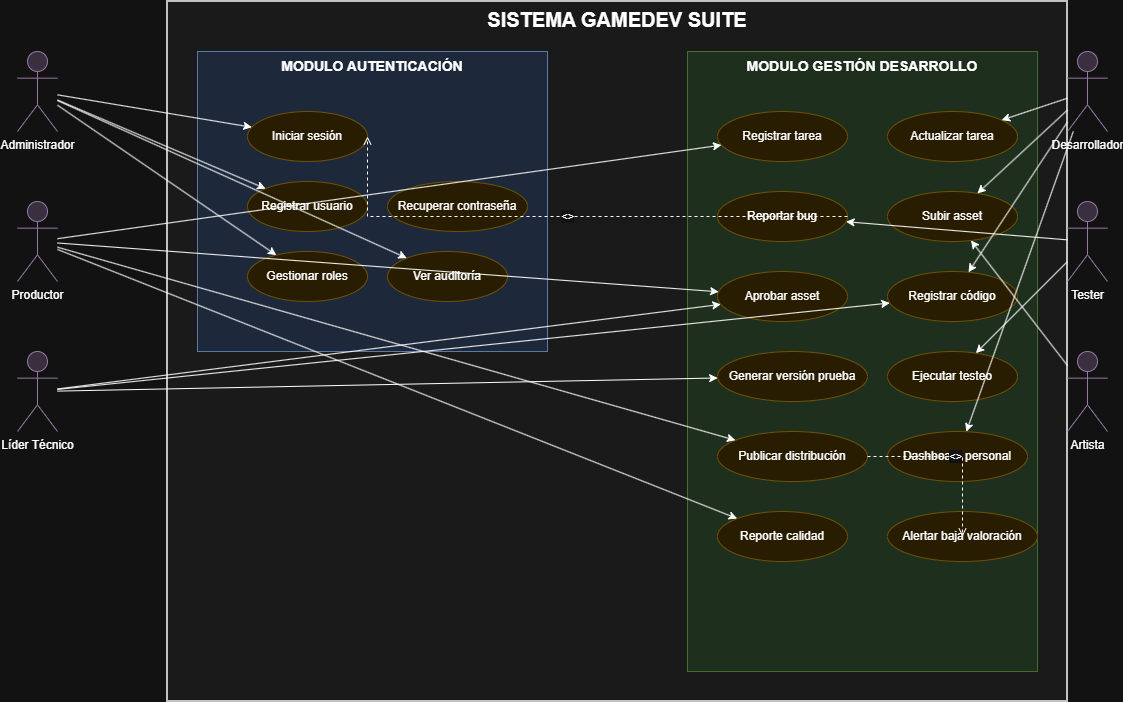

The diagram above was exported from draw.io. Its source (the exported page's mxGraphModel, read from the mxfile embedded in the PNG):
<mxGraphModel dx="1189" dy="656" grid="1" gridSize="10" guides="1" tooltips="1" connect="1" arrows="1" fold="1" page="1" pageScale="1" pageWidth="1400" pageHeight="900" math="0" shadow="0">
  <root>
    <mxCell id="0" />
    <mxCell id="1" parent="0" />
    <mxCell id="sistema" parent="1" style="rounded=0;whiteSpace=wrap;html=1;fillColor=#f5f5f5;strokeColor=#333333;strokeWidth=2;fontSize=20;fontStyle=1;align=center;verticalAlign=top;" value="SISTEMA GAMEDEV SUITE" vertex="1">
      <mxGeometry height="700" width="900" x="200" y="50" as="geometry" />
    </mxCell>
    <mxCell id="modulo_auth" parent="1" style="rounded=0;whiteSpace=wrap;html=1;fillColor=#dae8fc;strokeColor=#6c8ebf;fontSize=14;fontStyle=1;align=center;verticalAlign=top;" value="MODULO AUTENTICACIÓN" vertex="1">
      <mxGeometry height="300" width="350" x="230" y="100" as="geometry" />
    </mxCell>
    <mxCell id="modulo_dev" parent="1" style="rounded=0;whiteSpace=wrap;html=1;fillColor=#d5e8d4;strokeColor=#82b366;fontSize=14;fontStyle=1;align=center;verticalAlign=top;" value="MODULO GESTIÓN DESARROLLO" vertex="1">
      <mxGeometry height="620" width="350" x="720" y="100" as="geometry" />
    </mxCell>
    <mxCell id="uc_login" parent="1" style="ellipse;whiteSpace=wrap;html=1;fillColor=#fff2cc;strokeColor=#d6b656;" value="Iniciar sesión" vertex="1">
      <mxGeometry height="50" width="120" x="280" y="160" as="geometry" />
    </mxCell>
    <mxCell id="uc_register" parent="1" style="ellipse;whiteSpace=wrap;html=1;fillColor=#fff2cc;strokeColor=#d6b656;" value="Registrar usuario" vertex="1">
      <mxGeometry height="50" width="120" x="280" y="230" as="geometry" />
    </mxCell>
    <mxCell id="uc_recover" parent="1" style="ellipse;whiteSpace=wrap;html=1;fillColor=#fff2cc;strokeColor=#d6b656;" value="Recuperar contraseña" vertex="1">
      <mxGeometry height="50" width="140" x="420" y="230" as="geometry" />
    </mxCell>
    <mxCell id="uc_roles" parent="1" style="ellipse;whiteSpace=wrap;html=1;fillColor=#fff2cc;strokeColor=#d6b656;" value="Gestionar roles" vertex="1">
      <mxGeometry height="50" width="120" x="280" y="300" as="geometry" />
    </mxCell>
    <mxCell id="uc_audit" parent="1" style="ellipse;whiteSpace=wrap;html=1;fillColor=#fff2cc;strokeColor=#d6b656;" value="Ver auditoría" vertex="1">
      <mxGeometry height="50" width="120" x="420" y="300" as="geometry" />
    </mxCell>
    <mxCell id="uc_tarea" parent="1" style="ellipse;whiteSpace=wrap;html=1;fillColor=#fff2cc;strokeColor=#d6b656;" value="Registrar tarea" vertex="1">
      <mxGeometry height="50" width="130" x="750" y="160" as="geometry" />
    </mxCell>
    <mxCell id="uc_actualizar" parent="1" style="ellipse;whiteSpace=wrap;html=1;fillColor=#fff2cc;strokeColor=#d6b656;" value="Actualizar tarea" vertex="1">
      <mxGeometry height="50" width="130" x="920" y="160" as="geometry" />
    </mxCell>
    <mxCell id="uc_bug" parent="1" style="ellipse;whiteSpace=wrap;html=1;fillColor=#fff2cc;strokeColor=#d6b656;" value="Reportar bug" vertex="1">
      <mxGeometry height="50" width="130" x="750" y="240" as="geometry" />
    </mxCell>
    <mxCell id="uc_asset" parent="1" style="ellipse;whiteSpace=wrap;html=1;fillColor=#fff2cc;strokeColor=#d6b656;" value="Subir asset" vertex="1">
      <mxGeometry height="50" width="130" x="920" y="240" as="geometry" />
    </mxCell>
    <mxCell id="uc_aprobar" parent="1" style="ellipse;whiteSpace=wrap;html=1;fillColor=#fff2cc;strokeColor=#d6b656;" value="Aprobar asset" vertex="1">
      <mxGeometry height="50" width="130" x="750" y="320" as="geometry" />
    </mxCell>
    <mxCell id="uc_codigo" parent="1" style="ellipse;whiteSpace=wrap;html=1;fillColor=#fff2cc;strokeColor=#d6b656;" value="Registrar código" vertex="1">
      <mxGeometry height="50" width="130" x="920" y="320" as="geometry" />
    </mxCell>
    <mxCell id="uc_version" parent="1" style="ellipse;whiteSpace=wrap;html=1;fillColor=#fff2cc;strokeColor=#d6b656;" value="Generar versión prueba" vertex="1">
      <mxGeometry height="50" width="150" x="750" y="400" as="geometry" />
    </mxCell>
    <mxCell id="uc_testeo" parent="1" style="ellipse;whiteSpace=wrap;html=1;fillColor=#fff2cc;strokeColor=#d6b656;" value="Ejecutar testeo" vertex="1">
      <mxGeometry height="50" width="130" x="920" y="400" as="geometry" />
    </mxCell>
    <mxCell id="uc_distribucion" parent="1" style="ellipse;whiteSpace=wrap;html=1;fillColor=#fff2cc;strokeColor=#d6b656;" value="Publicar distribución" vertex="1">
      <mxGeometry height="50" width="150" x="750" y="480" as="geometry" />
    </mxCell>
    <mxCell id="uc_dashboard" parent="1" style="ellipse;whiteSpace=wrap;html=1;fillColor=#fff2cc;strokeColor=#d6b656;" value="Dashboard personal" vertex="1">
      <mxGeometry height="50" width="140" x="920" y="480" as="geometry" />
    </mxCell>
    <mxCell id="uc_calidad" parent="1" style="ellipse;whiteSpace=wrap;html=1;fillColor=#fff2cc;strokeColor=#d6b656;" value="Reporte calidad" vertex="1">
      <mxGeometry height="50" width="130" x="750" y="560" as="geometry" />
    </mxCell>
    <mxCell id="uc_alerta" parent="1" style="ellipse;whiteSpace=wrap;html=1;fillColor=#fff2cc;strokeColor=#d6b656;" value="Alertar baja valoración" vertex="1">
      <mxGeometry height="50" width="150" x="920" y="560" as="geometry" />
    </mxCell>
    <mxCell id="actor_admin" parent="1" style="shape=umlActor;verticalLabelPosition=bottom;verticalAlign=top;html=1;outlineConnect=0;fillColor=#e1d5e7;strokeColor=#9673a6;" value="Administrador" vertex="1">
      <mxGeometry height="80" width="40" x="50" y="100" as="geometry" />
    </mxCell>
    <mxCell id="actor_productor" parent="1" style="shape=umlActor;verticalLabelPosition=bottom;verticalAlign=top;html=1;outlineConnect=0;fillColor=#e1d5e7;strokeColor=#9673a6;" value="Productor" vertex="1">
      <mxGeometry height="80" width="40" x="50" y="250" as="geometry" />
    </mxCell>
    <mxCell id="actor_lider" parent="1" style="shape=umlActor;verticalLabelPosition=bottom;verticalAlign=top;html=1;outlineConnect=0;fillColor=#e1d5e7;strokeColor=#9673a6;" value="Líder Técnico" vertex="1">
      <mxGeometry height="80" width="40" x="50" y="400" as="geometry" />
    </mxCell>
    <mxCell id="actor_dev" parent="1" style="shape=umlActor;verticalLabelPosition=bottom;verticalAlign=top;html=1;outlineConnect=0;fillColor=#e1d5e7;strokeColor=#9673a6;" value="Desarrollador" vertex="1">
      <mxGeometry height="80" width="40" x="1100" y="100" as="geometry" />
    </mxCell>
    <mxCell id="actor_tester" parent="1" style="shape=umlActor;verticalLabelPosition=bottom;verticalAlign=top;html=1;outlineConnect=0;fillColor=#e1d5e7;strokeColor=#9673a6;" value="Tester" vertex="1">
      <mxGeometry height="80" width="40" x="1100" y="250" as="geometry" />
    </mxCell>
    <mxCell id="actor_artista" parent="1" style="shape=umlActor;verticalLabelPosition=bottom;verticalAlign=top;html=1;outlineConnect=0;fillColor=#e1d5e7;strokeColor=#9673a6;" value="Artista" vertex="1">
      <mxGeometry height="80" width="40" x="1100" y="400" as="geometry" />
    </mxCell>
    <mxCell id="assoc_admin1" edge="1" parent="1" source="actor_admin" style="endArrow=classic;html=1;" target="uc_login">
      <mxGeometry relative="1" as="geometry" />
    </mxCell>
    <mxCell id="assoc_admin2" edge="1" parent="1" source="actor_admin" style="endArrow=classic;html=1;" target="uc_register">
      <mxGeometry relative="1" as="geometry" />
    </mxCell>
    <mxCell id="assoc_admin3" edge="1" parent="1" source="actor_admin" style="endArrow=classic;html=1;" target="uc_roles">
      <mxGeometry relative="1" as="geometry" />
    </mxCell>
    <mxCell id="assoc_admin4" edge="1" parent="1" source="actor_admin" style="endArrow=classic;html=1;" target="uc_audit">
      <mxGeometry relative="1" as="geometry" />
    </mxCell>
    <mxCell id="assoc_prod1" edge="1" parent="1" source="actor_productor" style="endArrow=classic;html=1;" target="uc_tarea">
      <mxGeometry relative="1" as="geometry" />
    </mxCell>
    <mxCell id="assoc_prod2" edge="1" parent="1" source="actor_productor" style="endArrow=classic;html=1;" target="uc_aprobar">
      <mxGeometry relative="1" as="geometry" />
    </mxCell>
    <mxCell id="assoc_prod3" edge="1" parent="1" source="actor_productor" style="endArrow=classic;html=1;" target="uc_distribucion">
      <mxGeometry relative="1" as="geometry" />
    </mxCell>
    <mxCell id="assoc_prod4" edge="1" parent="1" source="actor_productor" style="endArrow=classic;html=1;" target="uc_calidad">
      <mxGeometry relative="1" as="geometry" />
    </mxCell>
    <mxCell id="assoc_lider1" edge="1" parent="1" source="actor_lider" style="endArrow=classic;html=1;" target="uc_aprobar">
      <mxGeometry relative="1" as="geometry" />
    </mxCell>
    <mxCell id="assoc_lider2" edge="1" parent="1" source="actor_lider" style="endArrow=classic;html=1;" target="uc_codigo">
      <mxGeometry relative="1" as="geometry" />
    </mxCell>
    <mxCell id="assoc_lider3" edge="1" parent="1" source="actor_lider" style="endArrow=classic;html=1;" target="uc_version">
      <mxGeometry relative="1" as="geometry" />
    </mxCell>
    <mxCell id="assoc_dev1" edge="1" parent="1" source="actor_dev" style="endArrow=classic;html=1;" target="uc_actualizar">
      <mxGeometry relative="1" as="geometry" />
    </mxCell>
    <mxCell id="assoc_dev2" edge="1" parent="1" source="actor_dev" style="endArrow=classic;html=1;" target="uc_asset">
      <mxGeometry relative="1" as="geometry" />
    </mxCell>
    <mxCell id="assoc_dev3" edge="1" parent="1" source="actor_dev" style="endArrow=classic;html=1;" target="uc_codigo">
      <mxGeometry relative="1" as="geometry" />
    </mxCell>
    <mxCell id="assoc_dev4" edge="1" parent="1" source="actor_dev" style="endArrow=classic;html=1;" target="uc_dashboard">
      <mxGeometry relative="1" as="geometry" />
    </mxCell>
    <mxCell id="assoc_tester1" edge="1" parent="1" source="actor_tester" style="endArrow=classic;html=1;" target="uc_bug">
      <mxGeometry relative="1" as="geometry" />
    </mxCell>
    <mxCell id="assoc_tester2" edge="1" parent="1" source="actor_tester" style="endArrow=classic;html=1;" target="uc_testeo">
      <mxGeometry relative="1" as="geometry" />
    </mxCell>
    <mxCell id="assoc_art1" edge="1" parent="1" source="actor_artista" style="endArrow=classic;html=1;" target="uc_asset">
      <mxGeometry relative="1" as="geometry" />
    </mxCell>
    <mxCell id="include_rel" edge="1" parent="1" style="endArrow=open;html=1;rounded=0;dashed=1;edgeStyle=orthogonalEdgeStyle;fontSize=11;fontStyle=2;" value="&lt;&lt;include&gt;&gt;">
      <mxGeometry relative="1" as="geometry">
        <mxPoint x="880" y="265" as="sourcePoint" />
        <mxPoint x="400" y="185" as="targetPoint" />
      </mxGeometry>
    </mxCell>
    <mxCell id="extend_rel" edge="1" parent="1" style="endArrow=open;html=1;rounded=0;dashed=1;edgeStyle=orthogonalEdgeStyle;fontSize=11;fontStyle=2;" value="&lt;&lt;extend&gt;&gt;">
      <mxGeometry relative="1" as="geometry">
        <mxPoint x="900" y="505" as="sourcePoint" />
        <mxPoint x="995" y="585" as="targetPoint" />
      </mxGeometry>
    </mxCell>
  </root>
</mxGraphModel>